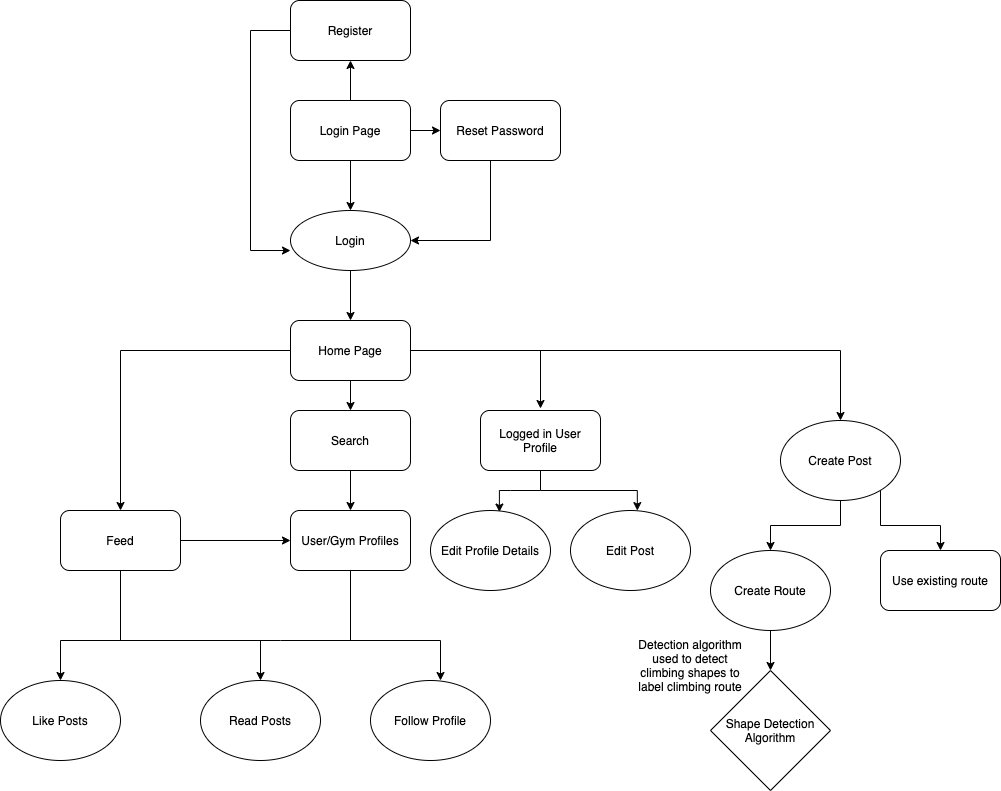

The diagram above was exported from draw.io. Its source (the exported page's mxGraphModel, read from the mxfile embedded in the PNG):
<mxGraphModel dx="2013" dy="532" grid="1" gridSize="10" guides="1" tooltips="1" connect="1" arrows="1" fold="1" page="1" pageScale="1" pageWidth="827" pageHeight="1169" math="0" shadow="0">
  <root>
    <mxCell id="0" />
    <mxCell id="1" parent="0" />
    <mxCell id="00rN2XbM1-rH2vd3mdja-2" style="edgeStyle=orthogonalEdgeStyle;rounded=0;orthogonalLoop=1;jettySize=auto;html=1;" parent="1" source="00rN2XbM1-rH2vd3mdja-1" target="00rN2XbM1-rH2vd3mdja-3" edge="1">
      <mxGeometry relative="1" as="geometry">
        <mxPoint x="-100" y="190" as="targetPoint" />
      </mxGeometry>
    </mxCell>
    <mxCell id="00rN2XbM1-rH2vd3mdja-5" value="" style="edgeStyle=orthogonalEdgeStyle;rounded=0;orthogonalLoop=1;jettySize=auto;html=1;" parent="1" source="00rN2XbM1-rH2vd3mdja-1" target="00rN2XbM1-rH2vd3mdja-4" edge="1">
      <mxGeometry relative="1" as="geometry" />
    </mxCell>
    <mxCell id="00rN2XbM1-rH2vd3mdja-7" value="" style="edgeStyle=orthogonalEdgeStyle;rounded=0;orthogonalLoop=1;jettySize=auto;html=1;" parent="1" source="00rN2XbM1-rH2vd3mdja-1" target="00rN2XbM1-rH2vd3mdja-6" edge="1">
      <mxGeometry relative="1" as="geometry" />
    </mxCell>
    <mxCell id="00rN2XbM1-rH2vd3mdja-1" value="Login Page" style="rounded=1;whiteSpace=wrap;html=1;" parent="1" vertex="1">
      <mxGeometry x="-140" y="260" width="120" height="60" as="geometry" />
    </mxCell>
    <mxCell id="00rN2XbM1-rH2vd3mdja-8" style="edgeStyle=orthogonalEdgeStyle;rounded=0;orthogonalLoop=1;jettySize=auto;html=1;entryX=0;entryY=0.667;entryDx=0;entryDy=0;entryPerimeter=0;" parent="1" source="00rN2XbM1-rH2vd3mdja-3" target="00rN2XbM1-rH2vd3mdja-4" edge="1">
      <mxGeometry relative="1" as="geometry">
        <Array as="points">
          <mxPoint x="-180" y="190" />
          <mxPoint x="-180" y="410" />
        </Array>
      </mxGeometry>
    </mxCell>
    <mxCell id="00rN2XbM1-rH2vd3mdja-3" value="Register" style="rounded=1;whiteSpace=wrap;html=1;" parent="1" vertex="1">
      <mxGeometry x="-140" y="160" width="120" height="60" as="geometry" />
    </mxCell>
    <mxCell id="gHNlCADCaSK46vHzIzCH-2" value="" style="edgeStyle=orthogonalEdgeStyle;rounded=0;orthogonalLoop=1;jettySize=auto;html=1;" parent="1" source="00rN2XbM1-rH2vd3mdja-4" target="gHNlCADCaSK46vHzIzCH-1" edge="1">
      <mxGeometry relative="1" as="geometry" />
    </mxCell>
    <mxCell id="00rN2XbM1-rH2vd3mdja-4" value="Login" style="ellipse;whiteSpace=wrap;html=1;fontFamily=Helvetica;fontSize=12;fontColor=#000000;align=center;strokeColor=#000000;fillColor=#ffffff;" parent="1" vertex="1">
      <mxGeometry x="-140" y="370" width="120" height="60" as="geometry" />
    </mxCell>
    <mxCell id="00rN2XbM1-rH2vd3mdja-9" style="edgeStyle=orthogonalEdgeStyle;rounded=0;orthogonalLoop=1;jettySize=auto;html=1;entryX=1;entryY=0.5;entryDx=0;entryDy=0;" parent="1" source="00rN2XbM1-rH2vd3mdja-6" target="00rN2XbM1-rH2vd3mdja-4" edge="1">
      <mxGeometry relative="1" as="geometry">
        <Array as="points">
          <mxPoint x="60" y="400" />
        </Array>
      </mxGeometry>
    </mxCell>
    <mxCell id="00rN2XbM1-rH2vd3mdja-6" value="Reset Password" style="rounded=1;whiteSpace=wrap;html=1;" parent="1" vertex="1">
      <mxGeometry x="10" y="260" width="120" height="60" as="geometry" />
    </mxCell>
    <mxCell id="00rN2XbM1-rH2vd3mdja-12" style="edgeStyle=orthogonalEdgeStyle;rounded=0;orthogonalLoop=1;jettySize=auto;html=1;entryX=0.5;entryY=0;entryDx=0;entryDy=0;" parent="1" source="gHNlCADCaSK46vHzIzCH-1" target="00rN2XbM1-rH2vd3mdja-10" edge="1">
      <mxGeometry relative="1" as="geometry" />
    </mxCell>
    <mxCell id="00rN2XbM1-rH2vd3mdja-13" style="edgeStyle=orthogonalEdgeStyle;rounded=0;orthogonalLoop=1;jettySize=auto;html=1;" parent="1" source="gHNlCADCaSK46vHzIzCH-1" edge="1">
      <mxGeometry relative="1" as="geometry">
        <mxPoint x="110" y="568" as="targetPoint" />
      </mxGeometry>
    </mxCell>
    <mxCell id="gHNlCADCaSK46vHzIzCH-6" style="edgeStyle=orthogonalEdgeStyle;rounded=0;orthogonalLoop=1;jettySize=auto;html=1;entryX=0.5;entryY=0;entryDx=0;entryDy=0;" parent="1" source="gHNlCADCaSK46vHzIzCH-1" target="gHNlCADCaSK46vHzIzCH-5" edge="1">
      <mxGeometry relative="1" as="geometry">
        <mxPoint x="-310" y="568" as="targetPoint" />
      </mxGeometry>
    </mxCell>
    <mxCell id="00rN2XbM1-rH2vd3mdja-24" style="edgeStyle=orthogonalEdgeStyle;rounded=0;orthogonalLoop=1;jettySize=auto;html=1;entryX=0.5;entryY=0;entryDx=0;entryDy=0;" parent="1" source="gHNlCADCaSK46vHzIzCH-1" target="00rN2XbM1-rH2vd3mdja-27" edge="1">
      <mxGeometry relative="1" as="geometry">
        <mxPoint x="289.24000000000024" y="571.6800000000001" as="targetPoint" />
        <Array as="points">
          <mxPoint x="410" y="510" />
        </Array>
      </mxGeometry>
    </mxCell>
    <mxCell id="gHNlCADCaSK46vHzIzCH-1" value="Home Page" style="rounded=1;whiteSpace=wrap;html=1;" parent="1" vertex="1">
      <mxGeometry x="-140" y="480" width="120" height="60" as="geometry" />
    </mxCell>
    <mxCell id="gHNlCADCaSK46vHzIzCH-9" value="" style="edgeStyle=orthogonalEdgeStyle;rounded=0;orthogonalLoop=1;jettySize=auto;html=1;" parent="1" source="00rN2XbM1-rH2vd3mdja-10" target="gHNlCADCaSK46vHzIzCH-8" edge="1">
      <mxGeometry relative="1" as="geometry" />
    </mxCell>
    <mxCell id="00rN2XbM1-rH2vd3mdja-10" value="Search" style="rounded=1;whiteSpace=wrap;html=1;" parent="1" vertex="1">
      <mxGeometry x="-140" y="570" width="120" height="60" as="geometry" />
    </mxCell>
    <mxCell id="gHNlCADCaSK46vHzIzCH-14" style="edgeStyle=orthogonalEdgeStyle;rounded=0;orthogonalLoop=1;jettySize=auto;html=1;entryX=0;entryY=0.5;entryDx=0;entryDy=0;" parent="1" source="gHNlCADCaSK46vHzIzCH-5" target="gHNlCADCaSK46vHzIzCH-8" edge="1">
      <mxGeometry relative="1" as="geometry" />
    </mxCell>
    <mxCell id="gHNlCADCaSK46vHzIzCH-5" value="Feed" style="rounded=1;whiteSpace=wrap;html=1;" parent="1" vertex="1">
      <mxGeometry x="-370" y="670" width="120" height="60" as="geometry" />
    </mxCell>
    <mxCell id="00rN2XbM1-rH2vd3mdja-26" style="edgeStyle=orthogonalEdgeStyle;rounded=0;orthogonalLoop=1;jettySize=auto;html=1;entryX=0.574;entryY=0.019;entryDx=0;entryDy=0;entryPerimeter=0;" parent="1" target="00rN2XbM1-rH2vd3mdja-25" edge="1">
      <mxGeometry relative="1" as="geometry">
        <mxPoint x="80" y="680" as="targetPoint" />
        <Array as="points">
          <mxPoint x="80" y="650" />
          <mxPoint x="69" y="650" />
        </Array>
        <mxPoint x="110" y="650" as="sourcePoint" />
      </mxGeometry>
    </mxCell>
    <mxCell id="00rN2XbM1-rH2vd3mdja-29" style="edgeStyle=orthogonalEdgeStyle;rounded=0;orthogonalLoop=1;jettySize=auto;html=1;entryX=0.557;entryY=0.001;entryDx=0;entryDy=0;entryPerimeter=0;exitX=0.5;exitY=1;exitDx=0;exitDy=0;" parent="1" source="00rN2XbM1-rH2vd3mdja-11" target="00rN2XbM1-rH2vd3mdja-28" edge="1">
      <mxGeometry relative="1" as="geometry">
        <Array as="points">
          <mxPoint x="110" y="650" />
          <mxPoint x="207" y="650" />
        </Array>
      </mxGeometry>
    </mxCell>
    <mxCell id="00rN2XbM1-rH2vd3mdja-11" value="Logged in User Profile" style="rounded=1;whiteSpace=wrap;html=1;" parent="1" vertex="1">
      <mxGeometry x="50" y="570" width="120" height="60" as="geometry" />
    </mxCell>
    <mxCell id="gHNlCADCaSK46vHzIzCH-25" style="edgeStyle=orthogonalEdgeStyle;rounded=0;orthogonalLoop=1;jettySize=auto;html=1;entryX=0.5;entryY=0;entryDx=0;entryDy=0;" parent="1" target="gHNlCADCaSK46vHzIzCH-12" edge="1">
      <mxGeometry relative="1" as="geometry">
        <mxPoint x="10" y="800" as="sourcePoint" />
        <Array as="points">
          <mxPoint x="-150" y="800" />
          <mxPoint x="-370" y="800" />
        </Array>
      </mxGeometry>
    </mxCell>
    <mxCell id="gHNlCADCaSK46vHzIzCH-8" value="User/Gym Profiles" style="rounded=1;whiteSpace=wrap;html=1;" parent="1" vertex="1">
      <mxGeometry x="-140" y="670" width="120" height="60" as="geometry" />
    </mxCell>
    <mxCell id="gHNlCADCaSK46vHzIzCH-10" value="Read Posts" style="ellipse;whiteSpace=wrap;html=1;" parent="1" vertex="1">
      <mxGeometry x="-230" y="840" width="120" height="80" as="geometry" />
    </mxCell>
    <mxCell id="gHNlCADCaSK46vHzIzCH-12" value="Like Posts" style="ellipse;whiteSpace=wrap;html=1;" parent="1" vertex="1">
      <mxGeometry x="-430" y="840" width="120" height="80" as="geometry" />
    </mxCell>
    <mxCell id="00rN2XbM1-rH2vd3mdja-25" value="Edit Profile Details" style="ellipse;whiteSpace=wrap;html=1;" parent="1" vertex="1">
      <mxGeometry y="670" width="120" height="80" as="geometry" />
    </mxCell>
    <mxCell id="00rN2XbM1-rH2vd3mdja-35" style="edgeStyle=orthogonalEdgeStyle;rounded=0;orthogonalLoop=1;jettySize=auto;html=1;entryX=0.5;entryY=0;entryDx=0;entryDy=0;" parent="1" source="00rN2XbM1-rH2vd3mdja-27" target="00rN2XbM1-rH2vd3mdja-34" edge="1">
      <mxGeometry relative="1" as="geometry" />
    </mxCell>
    <mxCell id="00rN2XbM1-rH2vd3mdja-37" style="edgeStyle=orthogonalEdgeStyle;rounded=0;orthogonalLoop=1;jettySize=auto;html=1;entryX=0.5;entryY=0;entryDx=0;entryDy=0;" parent="1" source="00rN2XbM1-rH2vd3mdja-27" target="00rN2XbM1-rH2vd3mdja-38" edge="1">
      <mxGeometry relative="1" as="geometry">
        <mxPoint x="510" y="690" as="targetPoint" />
        <Array as="points">
          <mxPoint x="450" y="685" />
          <mxPoint x="510" y="685" />
        </Array>
      </mxGeometry>
    </mxCell>
    <mxCell id="00rN2XbM1-rH2vd3mdja-27" value="Create Post" style="ellipse;whiteSpace=wrap;html=1;" parent="1" vertex="1">
      <mxGeometry x="350" y="580" width="120" height="80" as="geometry" />
    </mxCell>
    <mxCell id="gHNlCADCaSK46vHzIzCH-17" value="Follow Profile" style="ellipse;whiteSpace=wrap;html=1;" parent="1" vertex="1">
      <mxGeometry x="-60" y="840" width="120" height="80" as="geometry" />
    </mxCell>
    <mxCell id="00rN2XbM1-rH2vd3mdja-28" value="Edit Post" style="ellipse;whiteSpace=wrap;html=1;" parent="1" vertex="1">
      <mxGeometry x="140" y="670" width="120" height="80" as="geometry" />
    </mxCell>
    <mxCell id="00rN2XbM1-rH2vd3mdja-31" value="Shape Detection Algorithm" style="rhombus;whiteSpace=wrap;html=1;" parent="1" vertex="1">
      <mxGeometry x="280" y="830" width="120" height="120" as="geometry" />
    </mxCell>
    <mxCell id="00rN2XbM1-rH2vd3mdja-33" value="Detection algorithm used to detect climbing shapes to label climbing route" style="text;html=1;strokeColor=none;fillColor=none;align=center;verticalAlign=middle;whiteSpace=wrap;rounded=0;" parent="1" vertex="1">
      <mxGeometry x="200" y="770" width="120" height="110" as="geometry" />
    </mxCell>
    <mxCell id="gHNlCADCaSK46vHzIzCH-29" value="" style="endArrow=none;html=1;entryX=0.5;entryY=1;entryDx=0;entryDy=0;" parent="1" target="gHNlCADCaSK46vHzIzCH-5" edge="1">
      <mxGeometry width="50" height="50" relative="1" as="geometry">
        <mxPoint x="-310" y="800" as="sourcePoint" />
        <mxPoint x="-110" y="760" as="targetPoint" />
      </mxGeometry>
    </mxCell>
    <mxCell id="gHNlCADCaSK46vHzIzCH-30" value="" style="endArrow=classic;html=1;entryX=0.5;entryY=0;entryDx=0;entryDy=0;" parent="1" target="gHNlCADCaSK46vHzIzCH-10" edge="1">
      <mxGeometry width="50" height="50" relative="1" as="geometry">
        <mxPoint x="-170" y="800" as="sourcePoint" />
        <mxPoint x="-170" y="750" as="targetPoint" />
      </mxGeometry>
    </mxCell>
    <mxCell id="gHNlCADCaSK46vHzIzCH-31" value="" style="endArrow=classic;html=1;" parent="1" edge="1">
      <mxGeometry width="50" height="50" relative="1" as="geometry">
        <mxPoint x="10" y="800" as="sourcePoint" />
        <mxPoint x="10" y="840" as="targetPoint" />
      </mxGeometry>
    </mxCell>
    <mxCell id="00rN2XbM1-rH2vd3mdja-36" style="edgeStyle=orthogonalEdgeStyle;rounded=0;orthogonalLoop=1;jettySize=auto;html=1;entryX=0.5;entryY=0;entryDx=0;entryDy=0;" parent="1" source="00rN2XbM1-rH2vd3mdja-34" target="00rN2XbM1-rH2vd3mdja-31" edge="1">
      <mxGeometry relative="1" as="geometry" />
    </mxCell>
    <mxCell id="00rN2XbM1-rH2vd3mdja-34" value="Create Route" style="ellipse;whiteSpace=wrap;html=1;" parent="1" vertex="1">
      <mxGeometry x="280" y="710" width="120" height="80" as="geometry" />
    </mxCell>
    <mxCell id="gHNlCADCaSK46vHzIzCH-32" value="" style="endArrow=none;html=1;entryX=0.5;entryY=1;entryDx=0;entryDy=0;" parent="1" target="gHNlCADCaSK46vHzIzCH-8" edge="1">
      <mxGeometry width="50" height="50" relative="1" as="geometry">
        <mxPoint x="-80" y="800" as="sourcePoint" />
        <mxPoint x="-250" y="710" as="targetPoint" />
      </mxGeometry>
    </mxCell>
    <mxCell id="00rN2XbM1-rH2vd3mdja-38" value="Use existing route" style="rounded=1;whiteSpace=wrap;html=1;" parent="1" vertex="1">
      <mxGeometry x="450" y="710" width="120" height="60" as="geometry" />
    </mxCell>
  </root>
</mxGraphModel>